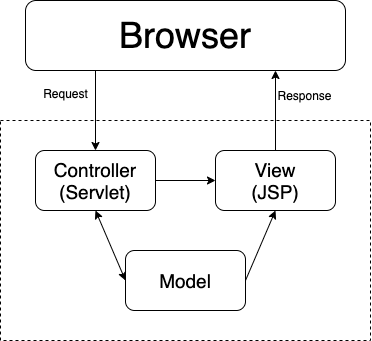

The diagram above was exported from draw.io. Its source (the exported page's mxGraphModel, read from the mxfile embedded in the PNG):
<mxGraphModel dx="679" dy="381" grid="1" gridSize="10" guides="1" tooltips="1" connect="1" arrows="1" fold="1" page="1" pageScale="1" pageWidth="827" pageHeight="1169" math="0" shadow="0">
  <root>
    <mxCell id="0" />
    <mxCell id="1" parent="0" />
    <mxCell id="Lohd6Oocylkz2VvSn8iK-1" value="&lt;span style=&quot;font-size: 36px&quot;&gt;Browser&lt;/span&gt;" style="rounded=1;whiteSpace=wrap;html=1;" vertex="1" parent="1">
      <mxGeometry x="240" y="190" width="320" height="70" as="geometry" />
    </mxCell>
    <mxCell id="Lohd6Oocylkz2VvSn8iK-3" value="" style="rounded=0;whiteSpace=wrap;html=1;dashed=1;" vertex="1" parent="1">
      <mxGeometry x="215" y="310" width="370" height="220" as="geometry" />
    </mxCell>
    <mxCell id="Lohd6Oocylkz2VvSn8iK-4" value="&lt;font style=&quot;font-size: 19px&quot;&gt;Controller&lt;br&gt;(Servlet)&lt;br&gt;&lt;/font&gt;" style="rounded=1;whiteSpace=wrap;html=1;" vertex="1" parent="1">
      <mxGeometry x="250" y="340" width="120" height="60" as="geometry" />
    </mxCell>
    <mxCell id="Lohd6Oocylkz2VvSn8iK-5" value="&lt;font style=&quot;font-size: 19px&quot;&gt;View&lt;br&gt;(JSP)&lt;br&gt;&lt;/font&gt;" style="rounded=1;whiteSpace=wrap;html=1;" vertex="1" parent="1">
      <mxGeometry x="430" y="340" width="120" height="60" as="geometry" />
    </mxCell>
    <mxCell id="Lohd6Oocylkz2VvSn8iK-6" value="&lt;font style=&quot;font-size: 19px&quot;&gt;Model&lt;br&gt;&lt;/font&gt;" style="rounded=1;whiteSpace=wrap;html=1;" vertex="1" parent="1">
      <mxGeometry x="340" y="440" width="120" height="60" as="geometry" />
    </mxCell>
    <mxCell id="Lohd6Oocylkz2VvSn8iK-7" value="" style="endArrow=classic;startArrow=classic;html=1;entryX=0.5;entryY=1;entryDx=0;entryDy=0;exitX=0;exitY=0.5;exitDx=0;exitDy=0;" edge="1" parent="1" source="Lohd6Oocylkz2VvSn8iK-6" target="Lohd6Oocylkz2VvSn8iK-4">
      <mxGeometry width="50" height="50" relative="1" as="geometry">
        <mxPoint x="390" y="420" as="sourcePoint" />
        <mxPoint x="440" y="370" as="targetPoint" />
      </mxGeometry>
    </mxCell>
    <mxCell id="Lohd6Oocylkz2VvSn8iK-10" value="" style="endArrow=classic;html=1;exitX=1;exitY=0.5;exitDx=0;exitDy=0;entryX=0;entryY=0.5;entryDx=0;entryDy=0;" edge="1" parent="1" source="Lohd6Oocylkz2VvSn8iK-4" target="Lohd6Oocylkz2VvSn8iK-5">
      <mxGeometry width="50" height="50" relative="1" as="geometry">
        <mxPoint x="380" y="390" as="sourcePoint" />
        <mxPoint x="430" y="340" as="targetPoint" />
      </mxGeometry>
    </mxCell>
    <mxCell id="Lohd6Oocylkz2VvSn8iK-11" value="" style="endArrow=classic;html=1;exitX=1;exitY=0.5;exitDx=0;exitDy=0;" edge="1" parent="1" source="Lohd6Oocylkz2VvSn8iK-6">
      <mxGeometry width="50" height="50" relative="1" as="geometry">
        <mxPoint x="380" y="390" as="sourcePoint" />
        <mxPoint x="490" y="400" as="targetPoint" />
      </mxGeometry>
    </mxCell>
    <mxCell id="Lohd6Oocylkz2VvSn8iK-12" value="" style="endArrow=classic;html=1;exitX=0.5;exitY=0;exitDx=0;exitDy=0;" edge="1" parent="1" source="Lohd6Oocylkz2VvSn8iK-5">
      <mxGeometry width="50" height="50" relative="1" as="geometry">
        <mxPoint x="380" y="390" as="sourcePoint" />
        <mxPoint x="490" y="260" as="targetPoint" />
      </mxGeometry>
    </mxCell>
    <mxCell id="Lohd6Oocylkz2VvSn8iK-13" value="Response" style="text;html=1;align=center;verticalAlign=middle;resizable=0;points=[];autosize=1;strokeColor=none;" vertex="1" parent="1">
      <mxGeometry x="484" y="275" width="70" height="20" as="geometry" />
    </mxCell>
    <mxCell id="Lohd6Oocylkz2VvSn8iK-14" value="" style="endArrow=classic;html=1;entryX=0.5;entryY=0;entryDx=0;entryDy=0;" edge="1" parent="1" target="Lohd6Oocylkz2VvSn8iK-4">
      <mxGeometry width="50" height="50" relative="1" as="geometry">
        <mxPoint x="310" y="260" as="sourcePoint" />
        <mxPoint x="430" y="340" as="targetPoint" />
      </mxGeometry>
    </mxCell>
    <mxCell id="Lohd6Oocylkz2VvSn8iK-15" value="Request" style="text;html=1;align=center;verticalAlign=middle;resizable=0;points=[];autosize=1;strokeColor=none;" vertex="1" parent="1">
      <mxGeometry x="250" y="273" width="60" height="20" as="geometry" />
    </mxCell>
  </root>
</mxGraphModel>